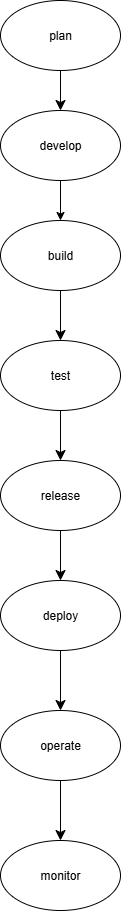

The diagram above was exported from draw.io. Its source (the exported page's mxGraphModel, read from the mxfile embedded in the PNG):
<mxGraphModel dx="1103" dy="534" grid="1" gridSize="10" guides="1" tooltips="1" connect="1" arrows="1" fold="1" page="1" pageScale="1" pageWidth="850" pageHeight="1100" math="0" shadow="0">
  <root>
    <mxCell id="0" />
    <mxCell id="1" parent="0" />
    <mxCell id="CbUsuLU57OtDUKx4DhuG-11" value="" style="edgeStyle=none;curved=1;rounded=0;orthogonalLoop=1;jettySize=auto;html=1;fontSize=12;startSize=8;endSize=8;" edge="1" parent="1" source="IgalPoRUx6-tjU2daTW5-1" target="IgalPoRUx6-tjU2daTW5-6">
      <mxGeometry relative="1" as="geometry" />
    </mxCell>
    <mxCell id="IgalPoRUx6-tjU2daTW5-1" value="plan" style="ellipse;whiteSpace=wrap;html=1;" parent="1" vertex="1">
      <mxGeometry x="330" y="10" width="120" height="70" as="geometry" />
    </mxCell>
    <mxCell id="IgalPoRUx6-tjU2daTW5-7" value="" style="edgeStyle=orthogonalEdgeStyle;rounded=0;orthogonalLoop=1;jettySize=auto;html=1;" parent="1" target="IgalPoRUx6-tjU2daTW5-6" edge="1">
      <mxGeometry relative="1" as="geometry">
        <mxPoint x="390" y="180" as="sourcePoint" />
      </mxGeometry>
    </mxCell>
    <mxCell id="IgalPoRUx6-tjU2daTW5-9" value="" style="edgeStyle=orthogonalEdgeStyle;rounded=0;orthogonalLoop=1;jettySize=auto;html=1;" parent="1" source="IgalPoRUx6-tjU2daTW5-6" target="IgalPoRUx6-tjU2daTW5-8" edge="1">
      <mxGeometry relative="1" as="geometry" />
    </mxCell>
    <mxCell id="IgalPoRUx6-tjU2daTW5-6" value="develop" style="ellipse;whiteSpace=wrap;html=1;" parent="1" vertex="1">
      <mxGeometry x="330" y="120" width="120" height="70" as="geometry" />
    </mxCell>
    <mxCell id="CbUsuLU57OtDUKx4DhuG-2" value="" style="edgeStyle=none;curved=1;rounded=0;orthogonalLoop=1;jettySize=auto;html=1;fontSize=12;startSize=8;endSize=8;" edge="1" parent="1" source="IgalPoRUx6-tjU2daTW5-8" target="CbUsuLU57OtDUKx4DhuG-1">
      <mxGeometry relative="1" as="geometry" />
    </mxCell>
    <mxCell id="IgalPoRUx6-tjU2daTW5-8" value="build" style="ellipse;whiteSpace=wrap;html=1;" parent="1" vertex="1">
      <mxGeometry x="330" y="230" width="120" height="70" as="geometry" />
    </mxCell>
    <mxCell id="CbUsuLU57OtDUKx4DhuG-4" value="" style="edgeStyle=none;curved=1;rounded=0;orthogonalLoop=1;jettySize=auto;html=1;fontSize=12;startSize=8;endSize=8;" edge="1" parent="1" source="CbUsuLU57OtDUKx4DhuG-1" target="CbUsuLU57OtDUKx4DhuG-3">
      <mxGeometry relative="1" as="geometry" />
    </mxCell>
    <mxCell id="CbUsuLU57OtDUKx4DhuG-1" value="test" style="ellipse;whiteSpace=wrap;html=1;" vertex="1" parent="1">
      <mxGeometry x="330" y="350" width="120" height="70" as="geometry" />
    </mxCell>
    <mxCell id="CbUsuLU57OtDUKx4DhuG-6" value="" style="edgeStyle=none;curved=1;rounded=0;orthogonalLoop=1;jettySize=auto;html=1;fontSize=12;startSize=8;endSize=8;" edge="1" parent="1" source="CbUsuLU57OtDUKx4DhuG-3" target="CbUsuLU57OtDUKx4DhuG-5">
      <mxGeometry relative="1" as="geometry" />
    </mxCell>
    <mxCell id="CbUsuLU57OtDUKx4DhuG-3" value="release" style="ellipse;whiteSpace=wrap;html=1;" vertex="1" parent="1">
      <mxGeometry x="330" y="470" width="120" height="70" as="geometry" />
    </mxCell>
    <mxCell id="CbUsuLU57OtDUKx4DhuG-8" value="" style="edgeStyle=none;curved=1;rounded=0;orthogonalLoop=1;jettySize=auto;html=1;fontSize=12;startSize=8;endSize=8;" edge="1" parent="1" source="CbUsuLU57OtDUKx4DhuG-5" target="CbUsuLU57OtDUKx4DhuG-7">
      <mxGeometry relative="1" as="geometry" />
    </mxCell>
    <mxCell id="CbUsuLU57OtDUKx4DhuG-5" value="deploy" style="ellipse;whiteSpace=wrap;html=1;" vertex="1" parent="1">
      <mxGeometry x="330" y="590" width="120" height="70" as="geometry" />
    </mxCell>
    <mxCell id="CbUsuLU57OtDUKx4DhuG-10" value="" style="edgeStyle=none;curved=1;rounded=0;orthogonalLoop=1;jettySize=auto;html=1;fontSize=12;startSize=8;endSize=8;" edge="1" parent="1" source="CbUsuLU57OtDUKx4DhuG-7" target="CbUsuLU57OtDUKx4DhuG-9">
      <mxGeometry relative="1" as="geometry" />
    </mxCell>
    <mxCell id="CbUsuLU57OtDUKx4DhuG-7" value="operate" style="ellipse;whiteSpace=wrap;html=1;" vertex="1" parent="1">
      <mxGeometry x="330" y="720" width="120" height="70" as="geometry" />
    </mxCell>
    <mxCell id="CbUsuLU57OtDUKx4DhuG-9" value="monitor" style="ellipse;whiteSpace=wrap;html=1;" vertex="1" parent="1">
      <mxGeometry x="330" y="850" width="120" height="70" as="geometry" />
    </mxCell>
  </root>
</mxGraphModel>